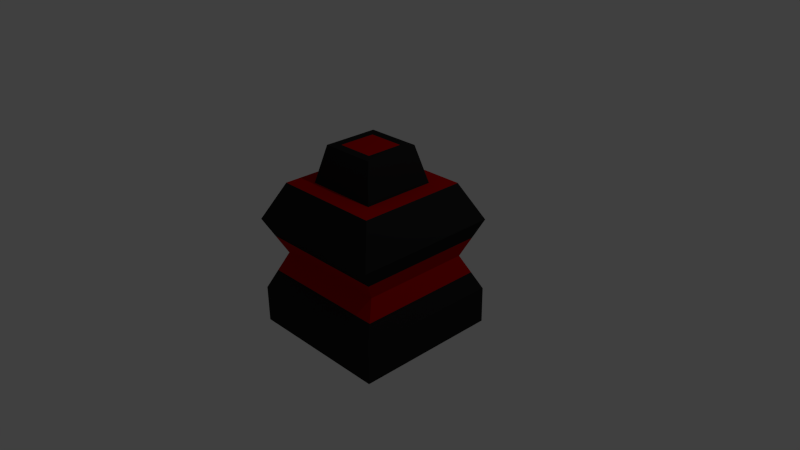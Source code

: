 # Source: enemy_building.blend  (saved by Blender 2.71.0; exported with 4.5.12 LTS)
import bpy
from mathutils import Matrix  # noqa: F401  (used for matrix-valued properties, if any)

bpy.ops.wm.read_factory_settings(use_empty=True)
scene = bpy.context.scene
scene.name = 'Scene'

# ---- collections
col_collection_1 = bpy.data.collections.new('Collection 1'); scene.collection.children.link(col_collection_1)

# ---- materials (node trees are filled in below, after node groups)
mat_black = bpy.data.materials.new('Black')
mat_black.alpha_threshold = 0.0
mat_black.use_transparent_shadow = False
mat_black.diffuse_color = (0.01599, 0.01599, 0.01599, 1.0)
mat_black.specular_color = (0.08001, 0.08001, 0.08001)
mat_black.roughness = 0.5
mat_black.line_color = (0.0, 0.0, 0.0, 1.0)
mat_glow = bpy.data.materials.new('Glow')
mat_glow.alpha_threshold = 0.0
mat_glow.use_transparent_shadow = False
mat_glow.diffuse_color = (0.429, 0.0, 0.0, 1.0)
mat_glow.specular_color = (1.0, 0.004, 0.0)
mat_glow.roughness = 0.5
mat_glow.line_color = (0.0, 0.0, 0.0, 1.0)

# ---- material node trees

# ---- world
world_world = bpy.data.worlds.new('World'); scene.world = world_world
world_world.color = (0.05088, 0.05088, 0.05088)
world_world.use_sun_shadow = False
world_world.sun_shadow_jitter_overblur = 0.0
world_world.cycles.sampling_method = 'MANUAL'
world_world.cycles.sample_map_resolution = 256

# ---- cameras
cam_camera = bpy.data.cameras.new('Camera')
cam_camera.clip_end = 100.0
cam_camera.lens = 35.0
cam_camera.sensor_width = 32.0
cam_camera.sensor_height = 18.0
cam_camera.ortho_scale = 7.314
cam_camera.dof.focus_distance = 0.0
cam_camera.dof.aperture_fstop = 128.0

# ---- lights
light_lamp = bpy.data.lights.new('Lamp', 'POINT')
light_lamp.transmission_factor = 0.0
light_lamp.cutoff_distance = 30.0
light_lamp.energy = 100.0
light_lamp.shadow_buffer_clip_start = 1.001
light_lamp.shadow_soft_size = 0.1
light_lamp.shadow_maximum_resolution = 0.006
light_lamp.use_absolute_resolution = True
light_lamp.cycles.use_multiple_importance_sampling = False

# ---- meshes
me_cube = bpy.data.meshes.new('Cube')
me_cube.from_pydata([(1.0, 1.0, -1.0), (1.0, -1.0, -1.0), (-1.0, -1.0, -1.0), (-1.0, 1.0, -1.0), (0.75, 0.75, 1.0), (0.75, -0.75, 1.0), (-0.75, -0.75, 1.0), (-0.75, 0.75, 1.0), (1.0, -5.96e-08, -1.0), (1.788e-07, 1.0, -1.0), (0.7989, 0.75, 0.0), (0.0, -1.0, -1.0), (0.7989, -0.75, 0.0), (-1.0, 2.98e-07, -1.0), (-0.7989, -0.75, 0.0), (-0.7989, 0.75, 0.0), (0.75, -5.364e-07, 1.0), (2.384e-07, 0.75, 1.0), (-5.364e-07, -0.75, 1.0), (-0.75, 1.788e-07, 1.0), (5.96e-08, 1.192e-07, -1.0), (-0.25, 8.941e-08, 1.5), (0.7989, -2.235e-07, 0.0), (-2.441e-07, -0.75, 0.0), (-0.7989, 1.788e-07, 0.0), (1.845e-07, 0.75, 0.0), (1.0, -0.5, -1.0), (-0.5, 1.0, -1.0), (1.0, 1.0, 0.5), (-0.5, -1.0, -1.0), (1.0, -1.0, 0.5), (-1.0, 0.5, -1.0), (-1.0, -1.0, 0.5), (-1.0, 1.0, 0.5), (0.75, -0.5, 1.0), (-0.5, 0.75, 1.0), (-0.5, -0.75, 1.0), (-0.75, 0.5, 1.0), (1.0, 0.5, -1.0), (0.5, 1.0, -1.0), (1.0, 1.0, -0.5), (0.5, -1.0, -1.0), (1.0, -1.0, -0.5), (-1.0, -0.5, -1.0), (-1.0, -1.0, -0.5), (-1.0, 1.0, -0.5), (0.75, 0.5, 1.0), (0.5, 0.75, 1.0), (0.5, -0.75, 1.0), (-0.75, -0.5, 1.0), (-0.5, 2.086e-07, -1.0), (0.5, 2.98e-08, -1.0), (1.192e-07, 0.5, -1.0), (2.98e-08, -0.5, -1.0), (-3.427e-07, -0.5, 1.0), (4.47e-08, 0.5, 1.0), (0.5, -3.576e-07, 1.0), (-0.5, 0.0, 1.0), (0.7989, -0.375, 0.0), (0.7989, 0.375, 0.0), (1.0, -1.788e-07, -0.5), (1.0, -4.172e-07, 0.5), (-0.3994, -0.75, 0.0), (0.3994, -0.75, 0.0), (-1.49e-07, -1.0, -0.5), (-4.172e-07, -1.0, 0.5), (-0.7989, 0.375, 0.0), (-0.7989, -0.375, 0.0), (-1.0, 2.682e-07, -0.5), (-1.0, 2.086e-07, 0.5), (-0.3994, 0.75, 0.0), (0.3994, 0.75, 0.0), (2.384e-07, 1.0, 0.5), (2.086e-07, 1.0, -0.5), (-0.5, -0.5, -1.0), (-0.5, -0.5, 1.0), (1.0, -0.5, 0.5), (-0.5, -1.0, 0.5), (-1.0, 0.5, 0.5), (-0.5, 1.0, -0.5), (-0.5, 0.5, -1.0), (0.5, 0.5, -1.0), (0.5, -0.5, -1.0), (0.5, -0.5, 1.0), (0.5, 0.5, 1.0), (-0.5, 0.5, 1.0), (1.0, -0.5, -0.5), (1.0, 0.5, -0.5), (1.0, 0.5, 0.5), (-0.5, -1.0, -0.5), (0.5, -1.0, -0.5), (0.5, -1.0, 0.5), (-1.0, 0.5, -0.5), (-1.0, -0.5, -0.5), (-1.0, -0.5, 0.5), (-0.5, 1.0, 0.5), (0.5, 1.0, 0.5), (0.5, 1.0, -0.5), (-9.934e-09, 0.0, 1.5), (-2.036e-07, -0.375, 1.5), (1.838e-07, 0.375, 1.5), (0.375, -5.588e-09, 1.5), (-0.375, 1.788e-07, 1.5), (-0.375, -0.375, 1.5), (0.375, -0.375, 1.5), (0.375, 0.375, 1.5), (-0.375, 0.375, 1.5), (-1.068e-07, -0.25, 1.5), (8.692e-08, 0.25, 1.5), (0.25, -8.941e-08, 1.5), (-0.375, -0.25, 1.5), (-0.25, -0.375, 1.5), (0.375, -0.25, 1.5), (0.25, -0.375, 1.5), (0.375, 0.25, 1.5), (0.25, 0.375, 1.5), (-0.375, 0.25, 1.5), (-0.25, 0.375, 1.5), (0.25, 0.25, 1.5), (-0.25, -0.25, 1.5), (0.25, -0.25, 1.5), (-0.25, 0.25, 1.5), (0.7989, -0.5625, 0.0), (0.7989, 0.5625, 0.0), (0.8994, -3.204e-07, 0.25), (-0.5992, -0.75, 0.0), (0.5992, -0.75, 0.0), (-3.307e-07, -0.875, 0.25), (-0.7989, 0.5625, 0.0), (-0.7989, -0.5625, 0.0), (-0.8994, 1.937e-07, 0.25), (-0.5992, 0.75, 0.0), (0.5992, 0.75, 0.0), (1.965e-07, 0.875, -0.25), (0.8994, 0.875, 0.25), (0.8994, -0.875, 0.25), (-0.8994, -0.875, 0.25), (-0.8994, 0.875, 0.25), (0.8994, 0.875, -0.25), (0.8994, -0.875, -0.25), (-0.8994, -0.875, -0.25), (-0.8994, 0.875, -0.25), (0.7989, -0.1875, 0.0), (0.7989, 0.1875, 0.0), (0.8994, -2.012e-07, -0.25), (-0.1997, -0.75, 0.0), (0.1997, -0.75, 0.0), (-1.965e-07, -0.875, -0.25), (-0.7989, 0.1875, 0.0), (-0.7989, -0.1875, 0.0), (-0.8994, 2.235e-07, -0.25), (-0.1997, 0.75, 0.0), (0.1997, 0.75, 0.0), (2.114e-07, 0.875, 0.25), (1.0, -0.75, 0.5), (1.0, -0.25, 0.5), (0.8994, -0.4375, 0.25), (-0.75, -1.0, 0.5), (-0.25, -1.0, 0.5), (-0.4497, -0.875, 0.25), (-1.0, 0.75, 0.5), (-1.0, 0.25, 0.5), (-0.8994, 0.4375, 0.25), (-0.75, 1.0, -0.5), (-0.25, 1.0, -0.5), (-0.4497, 0.875, -0.25), (1.0, -0.75, -0.5), (1.0, -0.25, -0.5), (0.8994, -0.4375, -0.25), (1.0, 0.25, -0.5), (1.0, 0.75, -0.5), (0.8994, 0.4375, -0.25), (1.0, 0.25, 0.5), (1.0, 0.75, 0.5), (0.8994, 0.4375, 0.25), (-0.75, -1.0, -0.5), (-0.25, -1.0, -0.5), (-0.4497, -0.875, -0.25), (0.25, -1.0, -0.5), (0.75, -1.0, -0.5), (0.4497, -0.875, -0.25), (0.25, -1.0, 0.5), (0.75, -1.0, 0.5), (0.4497, -0.875, 0.25), (-1.0, 0.75, -0.5), (-1.0, 0.25, -0.5), (-0.8994, 0.4375, -0.25), (-1.0, -0.25, -0.5), (-1.0, -0.75, -0.5), (-0.8994, -0.4375, -0.25), (-1.0, -0.25, 0.5), (-1.0, -0.75, 0.5), (-0.8994, -0.4375, 0.25), (-0.75, 1.0, 0.5), (-0.25, 1.0, 0.5), (-0.4497, 0.875, 0.25), (0.25, 1.0, 0.5), (0.75, 1.0, 0.5), (0.4497, 0.875, 0.25), (0.25, 1.0, -0.5), (0.75, 1.0, -0.5), (0.4497, 0.875, -0.25), (0.8994, -0.6563, -0.25), (0.8994, 0.2187, -0.25), (-0.6746, -0.875, -0.25), (0.2249, -0.875, -0.25), (-0.8994, 0.6563, -0.25), (-0.8994, -0.2187, -0.25), (-0.6746, 0.875, 0.25), (0.2249, 0.875, 0.25), (0.8994, -0.6563, 0.25), (0.8994, -0.2188, 0.25), (-0.6746, -0.875, 0.25), (-0.2249, -0.875, 0.25), (-0.8994, 0.6563, 0.25), (-0.8994, 0.2188, 0.25), (-0.6746, 0.875, -0.25), (-0.2249, 0.875, -0.25), (0.8994, -0.2188, -0.25), (0.8994, 0.6562, -0.25), (0.8994, 0.2187, 0.25), (0.8994, 0.6562, 0.25), (-0.2249, -0.875, -0.25), (0.6746, -0.875, -0.25), (0.2249, -0.875, 0.25), (0.6746, -0.875, 0.25), (-0.8994, 0.2188, -0.25), (-0.8994, -0.6562, -0.25), (-0.8994, -0.2187, 0.25), (-0.8994, -0.6562, 0.25), (-0.2249, 0.875, 0.25), (0.6746, 0.875, 0.25), (0.2249, 0.875, -0.25), (0.6746, 0.875, -0.25)], [], [(74, 29, 2, 43), (75, 49, 6, 36), (76, 34, 5, 30, 154), (77, 36, 6, 32, 157), (78, 37, 7, 33, 160), (79, 27, 3, 45, 163), (80, 50, 13, 31), (81, 51, 20, 52), (82, 41, 11, 53), (83, 54, 18, 48), (56, 84, 105, 114, 101), (85, 37, 19, 57), (202, 122, 12, 139), (203, 143, 22, 144), (88, 46, 16, 61, 172), (204, 125, 14, 140), (205, 146, 23, 147), (91, 48, 18, 65, 181), (206, 128, 15, 141), (207, 149, 24, 150), (94, 49, 19, 69, 190), (208, 131, 15, 137), (209, 152, 25, 153), (97, 39, 9, 73, 199), (50, 74, 43, 13), (20, 53, 74, 50), (53, 11, 29, 74), (54, 75, 36, 18), (84, 55, 100, 115, 105), (57, 19, 49, 75), (210, 154, 30, 135), (211, 155, 76, 156), (61, 16, 34, 76, 155), (212, 157, 32, 136), (213, 158, 77, 159), (65, 18, 36, 77, 158), (214, 160, 33, 137), (215, 161, 78, 162), (69, 19, 37, 78, 161), (216, 163, 45, 141), (217, 164, 79, 165), (73, 9, 27, 79, 164), (27, 80, 31, 3), (9, 52, 80, 27), (52, 20, 50, 80), (39, 81, 52, 9), (0, 38, 81, 39), (38, 8, 51, 81), (51, 82, 53, 20), (8, 26, 82, 51), (26, 1, 41, 82), (34, 83, 48, 5), (16, 56, 83, 34), (85, 57, 102, 116, 106), (46, 84, 56, 16), (4, 47, 84, 46), (47, 17, 55, 84), (55, 85, 106, 117, 100), (17, 35, 85, 55), (35, 7, 37, 85), (26, 86, 166, 42, 1), (8, 60, 167, 86, 26), (218, 142, 58, 168), (38, 87, 169, 60, 8), (0, 40, 170, 87, 38), (219, 123, 59, 171), (220, 172, 61, 124), (221, 173, 88, 174), (28, 4, 46, 88, 173), (29, 89, 175, 44, 2), (11, 64, 176, 89, 29), (222, 145, 62, 177), (41, 90, 178, 64, 11), (1, 42, 179, 90, 41), (223, 126, 63, 180), (224, 181, 65, 127), (225, 182, 91, 183), (30, 5, 48, 91, 182), (31, 92, 184, 45, 3), (13, 68, 185, 92, 31), (226, 148, 66, 186), (43, 93, 187, 68, 13), (2, 44, 188, 93, 43), (227, 129, 67, 189), (228, 190, 69, 130), (229, 191, 94, 192), (32, 6, 49, 94, 191), (35, 95, 193, 33, 7), (17, 72, 194, 95, 35), (230, 151, 70, 195), (47, 96, 196, 72, 17), (4, 28, 197, 96, 47), (231, 132, 71, 198), (232, 199, 73, 133), (233, 200, 97, 201), (40, 0, 39, 97, 200), (118, 108, 98, 109), (119, 110, 103, 111), (120, 107, 99, 113), (121, 116, 102, 21), (54, 83, 104, 113, 99), (83, 56, 101, 112, 104), (75, 54, 99, 111, 103), (57, 75, 103, 110, 102), (114, 118, 109, 101), (105, 115, 118, 114), (115, 100, 108, 118), (107, 119, 111, 99), (98, 21, 119, 107), (21, 102, 110, 119), (112, 120, 113, 104), (101, 109, 120, 112), (109, 98, 107, 120), (108, 121, 21, 98), (100, 117, 121, 108), (117, 106, 116, 121), (166, 202, 139, 42), (86, 168, 202, 166), (168, 58, 122, 202), (169, 203, 144, 60), (87, 171, 203, 169), (171, 59, 143, 203), (175, 204, 140, 44), (89, 177, 204, 175), (177, 62, 125, 204), (178, 205, 147, 64), (90, 180, 205, 178), (180, 63, 146, 205), (184, 206, 141, 45), (92, 186, 206, 184), (186, 66, 128, 206), (187, 207, 150, 68), (93, 189, 207, 187), (189, 67, 149, 207), (193, 208, 137, 33), (95, 195, 208, 193), (195, 70, 131, 208), (196, 209, 153, 72), (96, 198, 209, 196), (198, 71, 152, 209), (122, 210, 135, 12), (58, 156, 210, 122), (156, 76, 154, 210), (142, 211, 156, 58), (22, 124, 211, 142), (124, 61, 155, 211), (125, 212, 136, 14), (62, 159, 212, 125), (159, 77, 157, 212), (145, 213, 159, 62), (23, 127, 213, 145), (127, 65, 158, 213), (128, 214, 137, 15), (66, 162, 214, 128), (162, 78, 160, 214), (148, 215, 162, 66), (24, 130, 215, 148), (130, 69, 161, 215), (131, 216, 141, 15), (70, 165, 216, 131), (165, 79, 163, 216), (151, 217, 165, 70), (25, 133, 217, 151), (133, 73, 164, 217), (167, 218, 168, 86), (60, 144, 218, 167), (144, 22, 142, 218), (170, 219, 171, 87), (40, 138, 219, 170), (138, 10, 123, 219), (143, 220, 124, 22), (59, 174, 220, 143), (174, 88, 172, 220), (123, 221, 174, 59), (10, 134, 221, 123), (134, 28, 173, 221), (176, 222, 177, 89), (64, 147, 222, 176), (147, 23, 145, 222), (179, 223, 180, 90), (42, 139, 223, 179), (139, 12, 126, 223), (146, 224, 127, 23), (63, 183, 224, 146), (183, 91, 181, 224), (126, 225, 183, 63), (12, 135, 225, 126), (135, 30, 182, 225), (185, 226, 186, 92), (68, 150, 226, 185), (150, 24, 148, 226), (188, 227, 189, 93), (44, 140, 227, 188), (140, 14, 129, 227), (149, 228, 130, 24), (67, 192, 228, 149), (192, 94, 190, 228), (129, 229, 192, 67), (14, 136, 229, 129), (136, 32, 191, 229), (194, 230, 195, 95), (72, 153, 230, 194), (153, 25, 151, 230), (197, 231, 198, 96), (28, 134, 231, 197), (134, 10, 132, 231), (152, 232, 133, 25), (71, 201, 232, 152), (201, 97, 199, 232), (132, 233, 201, 71), (10, 138, 233, 132), (138, 40, 200, 233)])
me_cube.polygons.foreach_set('material_index', [0, 1, 0, 0, 0, 0, 0, 0, 0, 1, 0, 1, 1, 1, 0, 1, 1, 0, 1, 1, 0, 1, 1, 0, 0, 0, 0, 1, 0, 1, 0, 0, 0, 0, 0, 0, 0, 0, 0, 0, 0, 0, 0, 0, 0, 0, 0, 0, 0, 0, 0, 1, 1, 0, 1, 1, 1, 0, 1, 1, 0, 0, 1, 0, 0, 1, 0, 0, 0, 0, 0, 1, 0, 0, 1, 0, 0, 0, 0, 0, 1, 0, 0, 1, 0, 0, 0, 0, 0, 1, 0, 0, 1, 0, 0, 0, 1, 0, 0, 0, 0, 0, 0, 0, 0, 0, 0, 0, 1, 0, 0, 0, 1, 1, 0, 0, 0, 0, 1, 0, 0, 1, 0, 0, 1, 0, 0, 1, 0, 0, 1, 0, 0, 1, 0, 0, 1, 0, 0, 1, 1, 1, 0, 1, 1, 0, 1, 1, 0, 1, 1, 0, 1, 1, 0, 1, 1, 0, 1, 1, 0, 1, 1, 0, 0, 0, 1, 0, 0, 1, 1, 1, 0, 1, 1, 0, 0, 0, 1, 0, 0, 1, 1, 1, 0, 1, 1, 0, 0, 0, 1, 0, 0, 1, 1, 1, 0, 1, 1, 0, 0, 0, 1, 0, 0, 1, 1, 1, 0, 1, 1, 0])
me_cube.materials.append(mat_black)
me_cube.materials.append(mat_glow)
me_cube.use_remesh_preserve_volume = False
me_cube.use_remesh_preserve_attributes = False
me_cube.use_mirror_vertex_groups = False
me_cube.update()

# ---- objects
ob_cube = bpy.data.objects.new('Cube', me_cube)
ob_lamp = bpy.data.objects.new('Lamp', light_lamp)
ob_camera = bpy.data.objects.new('Camera', cam_camera)

# ---- transforms, parenting, visibility, modifiers, constraints
ob_cube.location = (0.0, 0.0, 0.0)
ob_cube.lock_rotations_4d = False
ob_cube.empty_display_type = 'ARROWS'
ob_cube.lineart.crease_threshold = 0.0
ob_lamp.location = (4.076, 1.005, 5.904)
ob_lamp.rotation_euler = (0.6503, 0.05522, 1.866)
ob_lamp.lock_rotations_4d = False
ob_lamp.empty_display_type = 'ARROWS'
ob_lamp.color = (0.0, 0.0, 0.0, 0.0)
ob_lamp.lineart.crease_threshold = 0.0
ob_camera.location = (7.481, -6.508, 5.344)
ob_camera.rotation_euler = (1.109, 0.01082, 0.8149)
ob_camera.lock_rotations_4d = False
ob_camera.empty_display_type = 'ARROWS'
ob_camera.color = (0.0, 0.0, 0.0, 0.0)
ob_camera.display_type = 'WIRE'
ob_camera.lineart.crease_threshold = 0.0

# ---- collection membership
col_collection_1.objects.link(ob_cube)
col_collection_1.objects.link(ob_lamp)
col_collection_1.objects.link(ob_camera)

# ---- scene / render settings (as saved in the file)
scene.camera = ob_camera
scene.frame_start = 1; scene.frame_end = 250; scene.frame_set(1)
scene.render.engine = 'BLENDER_EEVEE_NEXT'
scene.render.resolution_percentage = 50
scene.render.dither_intensity = 0.0
scene.cycles.use_denoising = False
scene.cycles.samples = 10
scene.cycles.sampling_pattern = 'TABULATED_SOBOL'
scene.cycles.light_sampling_threshold = 0.0
scene.cycles.use_adaptive_sampling = False
scene.cycles.use_light_tree = False
scene.cycles.blur_glossy = 0.0
scene.cycles.volume_bounces = 1
scene.cycles.pixel_filter_type = 'GAUSSIAN'
scene.cycles.sample_clamp_indirect = 0.0
scene.view_settings.view_transform = 'Standard'
bpy.context.view_layer.update()
